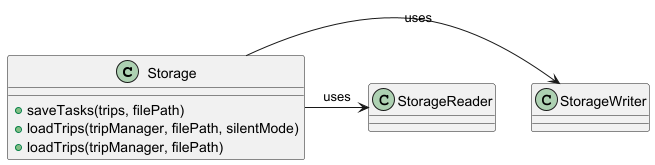

The diagram above was rendered by PlantUML. Its source (embedded in the PNG):
@startuml
class Storage {
    + saveTasks(trips, filePath)
    + loadTrips(tripManager, filePath, silentMode)
    + loadTrips(tripManager, filePath)
}

Storage -> StorageWriter : uses
Storage -> StorageReader : uses

@enduml